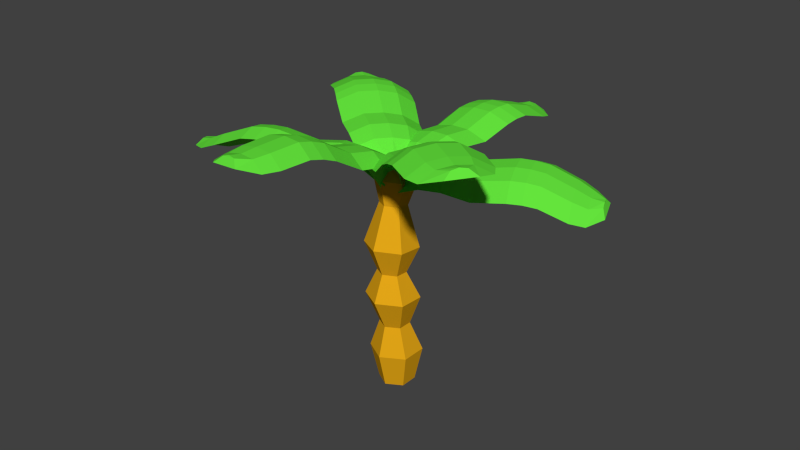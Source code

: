 # Source: palmtree_rigged_ik.blend  (saved by Blender 2.74.0; exported with 4.5.12 LTS)
import bpy
from mathutils import Matrix  # noqa: F401  (used for matrix-valued properties, if any)

bpy.ops.wm.read_factory_settings(use_empty=True)
scene = bpy.context.scene
scene.name = 'Scene'

# ---- collections
col_collection_1 = bpy.data.collections.new('Collection 1'); scene.collection.children.link(col_collection_1)

# ---- materials (node trees are filled in below, after node groups)
mat_woodmaterial = bpy.data.materials.new('WoodMaterial')
mat_woodmaterial.alpha_threshold = 0.0
mat_woodmaterial.use_transparent_shadow = False
mat_woodmaterial.diffuse_color = (0.8, 0.3962, 0.009034, 1.0)
mat_woodmaterial.roughness = 0.5
mat_leafmaterial = bpy.data.materials.new('LeafMaterial')
mat_leafmaterial.alpha_threshold = 0.0
mat_leafmaterial.use_transparent_shadow = False
mat_leafmaterial.diffuse_color = (0.1316, 0.8, 0.04723, 1.0)
mat_leafmaterial.roughness = 0.5

# ---- material node trees

# ---- world
world_world = bpy.data.worlds.new('World'); scene.world = world_world
world_world.color = (0.05088, 0.05088, 0.05088)
world_world.use_sun_shadow = False
world_world.sun_shadow_jitter_overblur = 0.0
world_world.cycles.sampling_method = 'MANUAL'
world_world.cycles.sample_map_resolution = 256

# ---- meshes
me_cylinder = bpy.data.meshes.new('Cylinder')
me_cylinder.from_pydata([(0.0, 1.0, -1.0), (0.005735, 1.406, 0.9945), (0.866, 0.5, -1.0), (1.26, 0.6824, 0.998), (0.866, -0.5, -1.0), (1.26, -0.7656, 1.004), (-8.742e-08, -1.0, -1.0), (0.00589, -1.49, 1.006), (-0.866, -0.5, -1.0), (-1.248, -0.7657, 1.002), (-0.866, 0.5, -1.0), (-1.248, 0.6823, 0.9966), (0.02857, 0.6253, 2.685), (0.7491, 0.2098, 2.697), (0.7493, -0.6218, 2.716), (0.02905, -1.038, 2.723), (-0.6915, -0.6223, 2.711), (-0.6917, 0.2093, 2.693), (0.0525, 1.107, 4.393), (1.343, 0.364, 4.441), (1.344, -1.124, 4.518), (0.05413, -1.869, 4.547), (-1.237, -1.126, 4.499), (-1.237, 0.3616, 4.422), (0.06662, 0.3033, 5.912), (0.747, -0.08696, 5.952), (0.7475, -0.8697, 6.016), (0.06771, -1.262, 6.041), (-0.6127, -0.8719, 6.001), (-0.6132, -0.08918, 5.936), (0.06569, 0.9902, 7.39), (1.343, 0.2604, 7.492), (1.344, -1.205, 7.656), (0.06777, -1.941, 7.719), (-1.21, -1.212, 7.617), (-1.211, 0.2541, 7.452), (0.0406, 0.4563, 9.719), (0.6957, 0.08459, 9.788), (0.6961, -0.6635, 9.9), (0.04145, -1.04, 9.942), (-0.6136, -0.6682, 9.873), (-0.6141, 0.07987, 9.762), (0.01266, 1.059, 11.02), (1.023, 0.4862, 11.13), (1.024, -0.6663, 11.31), (0.0138, -1.247, 11.38), (-0.997, -0.6743, 11.27), (-0.9975, 0.4782, 11.09), (-0.0003596, 0.7487, 11.67), (0.6564, 0.377, 11.75), (0.6567, -0.3717, 11.87), (0.0003597, -0.7487, 11.91), (-0.6564, -0.377, 11.84), (-0.6567, 0.3717, 11.72)], [], [(0, 1, 3, 2), (2, 3, 5, 4), (4, 5, 7, 6), (6, 7, 9, 8), (1, 11, 17, 12), (10, 11, 1, 0), (8, 9, 11, 10), (0, 2, 4, 6, 8, 10), (12, 17, 23, 18), (11, 9, 16, 17), (9, 7, 15, 16), (7, 5, 14, 15), (5, 3, 13, 14), (3, 1, 12, 13), (18, 23, 29, 24), (17, 16, 22, 23), (16, 15, 21, 22), (15, 14, 20, 21), (14, 13, 19, 20), (13, 12, 18, 19), (24, 29, 35, 30), (23, 22, 28, 29), (22, 21, 27, 28), (21, 20, 26, 27), (20, 19, 25, 26), (19, 18, 24, 25), (30, 35, 41, 36), (29, 28, 34, 35), (28, 27, 33, 34), (27, 26, 32, 33), (26, 25, 31, 32), (25, 24, 30, 31), (36, 41, 47, 42), (35, 34, 40, 41), (34, 33, 39, 40), (33, 32, 38, 39), (32, 31, 37, 38), (31, 30, 36, 37), (42, 47, 53, 48), (41, 40, 46, 47), (40, 39, 45, 46), (39, 38, 44, 45), (38, 37, 43, 44), (37, 36, 42, 43), (49, 48, 53, 52, 51, 50), (47, 46, 52, 53), (46, 45, 51, 52), (45, 44, 50, 51), (44, 43, 49, 50), (43, 42, 48, 49)])
me_cylinder.materials.append(mat_woodmaterial)
me_cylinder.use_remesh_preserve_volume = False
me_cylinder.use_remesh_preserve_attributes = False
me_cylinder.use_mirror_vertex_groups = False
me_cylinder.update()
me_plane = bpy.data.meshes.new('Plane')
me_plane.from_pydata([(5.837e-08, -0.5866, 6.331), (1.312e-07, 1.404, -2.391), (-0.7919, -1.09, 6.453), (0.7918, -1.09, 6.452), (-0.3961, -0.681, 6.325), (0.3961, -0.6634, 6.325), (0.7918, -1.09, 6.452), (-0.7919, -1.09, 6.453), (0.7918, -1.09, 6.452), (5.837e-08, -0.5866, 6.331), (-0.7919, -1.09, 6.453), (5.837e-08, -0.5866, 6.331), (-0.7919, -1.09, 6.453), (0.7918, -1.09, 6.452), (-0.3961, -0.681, 6.325), (0.3961, -0.6634, 6.325), (6.445e-08, -0.3964, 5.702), (8.393e-08, 0.0722, 4.968), (1.41e-07, 1.158, 2.069), (1.403e-07, 1.433, -1.212), (1.075e-07, 0.6037, -3.995), (-0.9404, -0.1003, -4.056), (-2.045, 0.7226, -1.213), (-2.199, 0.3957, 2.07), (-2.045, -0.6387, 4.967), (-1.723, -1.003, 5.694), (1.723, -1.003, 5.694), (2.045, -0.6387, 4.967), (2.199, 0.3957, 2.07), (2.045, 0.7226, -1.213), (0.9404, -0.1078, -4.06), (-0.4702, 0.4491, -4.022), (-1.023, 1.302, -1.213), (-1.1, 1.018, 2.069), (-1.023, -0.05835, 4.968), (-0.8615, -0.5082, 5.7), (0.8615, -0.4872, 5.7), (1.023, -0.03341, 4.968), (1.1, 1.045, 2.069), (1.023, 1.327, -1.213), (0.4702, 0.4701, -4.022), (-1.884, 0.7447, -2.395), (1.884, 0.7447, -2.395), (-0.942, 1.283, -2.392), (0.942, 1.305, -2.392), (1.222e-07, 1.037, 0.2328), (-2.122, 0.3023, 0.2335), (2.122, 0.3023, 0.2335), (-1.061, 0.9018, 0.2328), (1.061, 0.9274, 0.2327), (1.315e-07, 0.8828, 3.551), (-2.122, 0.1431, 3.556), (2.122, 0.1431, 3.556), (-1.061, 0.7471, 3.552), (1.061, 0.7731, 3.552), (1.398e-07, 1.069, 2.826), (2.161, 0.3197, 2.826), (1.08, 0.9581, 2.826), (-2.161, 0.3197, 2.826), (-1.08, 0.9318, 2.826), (-0.3961, -0.681, 6.325), (0.3961, -0.6634, 6.325), (-0.7919, -1.09, 6.453), (0.7918, -1.09, 6.452), (5.837e-08, -0.5866, 6.331), (-0.7919, -1.09, 6.453), (0.7918, -1.09, 6.452), (-0.3961, -0.681, 6.325), (0.3961, -0.6634, 6.325), (-0.7919, -1.09, 6.453), (0.7918, -1.09, 6.452), (-0.7919, -1.09, 6.453), (-0.7919, -1.09, 6.453), (0.7918, -1.09, 6.452), (-0.7919, -1.09, 6.453), (0.7918, -1.09, 6.452)], [(2, 69), (3, 70), (69, 71)], [(36, 5, 3, 26), (16, 0, 5, 36), (15, 13, 66, 68), (61, 9, 60, 10, 62, 65, 67, 64, 68, 66, 63, 6), (11, 15, 68, 64), (8, 3, 6, 63), (14, 11, 64, 67), (7, 12, 65, 62), (12, 14, 67, 65), (2, 7, 62, 10), (1, 19, 39, 44), (45, 18, 38, 49), (50, 17, 37, 54), (17, 16, 36, 37), (0, 16, 35, 4), (16, 17, 34, 35), (55, 18, 33, 59), (45, 19, 32, 48), (1, 20, 31, 43), (44, 39, 29, 42), (49, 38, 28, 47), (54, 37, 27, 52), (37, 36, 26, 27), (4, 35, 25, 2), (35, 34, 24, 25), (59, 33, 23, 58), (48, 32, 22, 46), (43, 31, 21, 41), (32, 43, 41, 22), (19, 1, 43, 32), (20, 1, 44, 40), (40, 44, 42, 30), (33, 48, 46, 23), (39, 49, 47, 29), (18, 45, 48, 33), (19, 45, 49, 39), (34, 53, 51, 24), (57, 54, 52, 56), (17, 50, 53, 34), (55, 50, 54, 57), (18, 55, 57, 38), (38, 57, 56, 28), (53, 59, 58, 51), (50, 55, 59, 53), (13, 8, 63, 66), (5, 0, 9, 61), (4, 2, 10, 60), (3, 5, 61, 6), (0, 4, 60, 9), (2, 72, 74, 75, 73, 3, 8, 13, 15, 11, 14, 12, 7)])
me_plane.materials.append(mat_leafmaterial)
me_plane.use_remesh_preserve_volume = False
me_plane.use_remesh_preserve_attributes = False
me_plane.use_mirror_vertex_groups = False
me_plane.update()
me_plane_005 = bpy.data.meshes.new('Plane.005')
me_plane_005.from_pydata([(5.837e-08, -0.5866, 6.331), (1.312e-07, 1.404, -2.391), (-0.7919, -1.09, 6.453), (0.7918, -1.09, 6.452), (-0.3961, -0.681, 6.325), (0.3961, -0.6634, 6.325), (0.7918, -1.09, 6.452), (-0.7919, -1.09, 6.453), (0.7918, -1.09, 6.452), (5.837e-08, -0.5866, 6.331), (-0.7919, -1.09, 6.453), (5.837e-08, -0.5866, 6.331), (-0.7919, -1.09, 6.453), (0.7918, -1.09, 6.452), (-0.3961, -0.681, 6.325), (0.3961, -0.6634, 6.325), (6.445e-08, -0.3964, 5.702), (8.393e-08, 0.0722, 4.968), (1.41e-07, 1.158, 2.069), (1.403e-07, 1.433, -1.212), (1.075e-07, 0.6037, -3.995), (-0.9404, -0.1003, -4.056), (-2.045, 0.7226, -1.213), (-2.199, 0.3957, 2.07), (-2.045, -0.6387, 4.967), (-1.723, -1.003, 5.694), (1.723, -1.003, 5.694), (2.045, -0.6387, 4.967), (2.199, 0.3957, 2.07), (2.045, 0.7226, -1.213), (0.9404, -0.1078, -4.06), (-0.4702, 0.4491, -4.022), (-1.023, 1.302, -1.213), (-1.1, 1.018, 2.069), (-1.023, -0.05835, 4.968), (-0.8615, -0.5082, 5.7), (0.8615, -0.4872, 5.7), (1.023, -0.03341, 4.968), (1.1, 1.045, 2.069), (1.023, 1.327, -1.213), (0.4702, 0.4701, -4.022), (-1.884, 0.7447, -2.395), (1.884, 0.7447, -2.395), (-0.942, 1.283, -2.392), (0.942, 1.305, -2.392), (1.222e-07, 1.037, 0.2328), (-2.122, 0.3023, 0.2335), (2.122, 0.3023, 0.2335), (-1.061, 0.9018, 0.2328), (1.061, 0.9274, 0.2327), (1.315e-07, 0.8828, 3.551), (-2.122, 0.1431, 3.556), (2.122, 0.1431, 3.556), (-1.061, 0.7471, 3.552), (1.061, 0.7731, 3.552), (1.398e-07, 1.069, 2.826), (2.161, 0.3197, 2.826), (1.08, 0.9581, 2.826), (-2.161, 0.3197, 2.826), (-1.08, 0.9318, 2.826), (-0.3961, -0.681, 6.325), (0.3961, -0.6634, 6.325), (-0.7919, -1.09, 6.453), (0.7918, -1.09, 6.452), (5.837e-08, -0.5866, 6.331), (-0.7919, -1.09, 6.453), (0.7918, -1.09, 6.452), (-0.3961, -0.681, 6.325), (0.3961, -0.6634, 6.325), (-0.7919, -1.09, 6.453), (0.7918, -1.09, 6.452), (-0.7919, -1.09, 6.453), (-0.7919, -1.09, 6.453), (0.7918, -1.09, 6.452), (-0.7919, -1.09, 6.453), (0.7918, -1.09, 6.452)], [(2, 69), (3, 70), (69, 71)], [(36, 5, 3, 26), (16, 0, 5, 36), (15, 13, 66, 68), (61, 9, 60, 10, 62, 65, 67, 64, 68, 66, 63, 6), (11, 15, 68, 64), (8, 3, 6, 63), (14, 11, 64, 67), (7, 12, 65, 62), (12, 14, 67, 65), (2, 7, 62, 10), (1, 19, 39, 44), (45, 18, 38, 49), (50, 17, 37, 54), (17, 16, 36, 37), (0, 16, 35, 4), (16, 17, 34, 35), (55, 18, 33, 59), (45, 19, 32, 48), (1, 20, 31, 43), (44, 39, 29, 42), (49, 38, 28, 47), (54, 37, 27, 52), (37, 36, 26, 27), (4, 35, 25, 2), (35, 34, 24, 25), (59, 33, 23, 58), (48, 32, 22, 46), (43, 31, 21, 41), (32, 43, 41, 22), (19, 1, 43, 32), (20, 1, 44, 40), (40, 44, 42, 30), (33, 48, 46, 23), (39, 49, 47, 29), (18, 45, 48, 33), (19, 45, 49, 39), (34, 53, 51, 24), (57, 54, 52, 56), (17, 50, 53, 34), (55, 50, 54, 57), (18, 55, 57, 38), (38, 57, 56, 28), (53, 59, 58, 51), (50, 55, 59, 53), (13, 8, 63, 66), (5, 0, 9, 61), (4, 2, 10, 60), (3, 5, 61, 6), (0, 4, 60, 9), (2, 72, 74, 75, 73, 3, 8, 13, 15, 11, 14, 12, 7)])
me_plane_005.materials.append(mat_leafmaterial)
me_plane_005.use_remesh_preserve_volume = False
me_plane_005.use_remesh_preserve_attributes = False
me_plane_005.use_mirror_vertex_groups = False
me_plane_005.update()
me_plane_004 = bpy.data.meshes.new('Plane.004')
me_plane_004.from_pydata([(5.837e-08, -0.5866, 6.331), (1.312e-07, 1.404, -2.391), (-0.7919, -1.09, 6.453), (0.7918, -1.09, 6.452), (-0.3961, -0.681, 6.325), (0.3961, -0.6634, 6.325), (0.7918, -1.09, 6.452), (-0.7919, -1.09, 6.453), (0.7918, -1.09, 6.452), (5.837e-08, -0.5866, 6.331), (-0.7919, -1.09, 6.453), (5.837e-08, -0.5866, 6.331), (-0.7919, -1.09, 6.453), (0.7918, -1.09, 6.452), (-0.3961, -0.681, 6.325), (0.3961, -0.6634, 6.325), (6.445e-08, -0.3964, 5.702), (8.393e-08, 0.0722, 4.968), (1.41e-07, 1.158, 2.069), (1.403e-07, 1.433, -1.212), (1.075e-07, 0.6037, -3.995), (-0.9404, -0.1003, -4.056), (-2.045, 0.7226, -1.213), (-2.199, 0.3957, 2.07), (-2.045, -0.6387, 4.967), (-1.723, -1.003, 5.694), (1.723, -1.003, 5.694), (2.045, -0.6387, 4.967), (2.199, 0.3957, 2.07), (2.045, 0.7226, -1.213), (0.9404, -0.1078, -4.06), (-0.4702, 0.4491, -4.022), (-1.023, 1.302, -1.213), (-1.1, 1.018, 2.069), (-1.023, -0.05835, 4.968), (-0.8615, -0.5082, 5.7), (0.8615, -0.4872, 5.7), (1.023, -0.03341, 4.968), (1.1, 1.045, 2.069), (1.023, 1.327, -1.213), (0.4702, 0.4701, -4.022), (-1.884, 0.7447, -2.395), (1.884, 0.7447, -2.395), (-0.942, 1.283, -2.392), (0.942, 1.305, -2.392), (1.222e-07, 1.037, 0.2328), (-2.122, 0.3023, 0.2335), (2.122, 0.3023, 0.2335), (-1.061, 0.9018, 0.2328), (1.061, 0.9274, 0.2327), (1.315e-07, 0.8828, 3.551), (-2.122, 0.1431, 3.556), (2.122, 0.1431, 3.556), (-1.061, 0.7471, 3.552), (1.061, 0.7731, 3.552), (1.398e-07, 1.069, 2.826), (2.161, 0.3197, 2.826), (1.08, 0.9581, 2.826), (-2.161, 0.3197, 2.826), (-1.08, 0.9318, 2.826), (-0.3961, -0.681, 6.325), (0.3961, -0.6634, 6.325), (-0.7919, -1.09, 6.453), (0.7918, -1.09, 6.452), (5.837e-08, -0.5866, 6.331), (-0.7919, -1.09, 6.453), (0.7918, -1.09, 6.452), (-0.3961, -0.681, 6.325), (0.3961, -0.6634, 6.325), (-0.7919, -1.09, 6.453), (0.7918, -1.09, 6.452), (-0.7919, -1.09, 6.453), (-0.7919, -1.09, 6.453), (0.7918, -1.09, 6.452), (-0.7919, -1.09, 6.453), (0.7918, -1.09, 6.452)], [(2, 69), (3, 70), (69, 71)], [(36, 5, 3, 26), (16, 0, 5, 36), (15, 13, 66, 68), (61, 9, 60, 10, 62, 65, 67, 64, 68, 66, 63, 6), (11, 15, 68, 64), (8, 3, 6, 63), (14, 11, 64, 67), (7, 12, 65, 62), (12, 14, 67, 65), (2, 7, 62, 10), (1, 19, 39, 44), (45, 18, 38, 49), (50, 17, 37, 54), (17, 16, 36, 37), (0, 16, 35, 4), (16, 17, 34, 35), (55, 18, 33, 59), (45, 19, 32, 48), (1, 20, 31, 43), (44, 39, 29, 42), (49, 38, 28, 47), (54, 37, 27, 52), (37, 36, 26, 27), (4, 35, 25, 2), (35, 34, 24, 25), (59, 33, 23, 58), (48, 32, 22, 46), (43, 31, 21, 41), (32, 43, 41, 22), (19, 1, 43, 32), (20, 1, 44, 40), (40, 44, 42, 30), (33, 48, 46, 23), (39, 49, 47, 29), (18, 45, 48, 33), (19, 45, 49, 39), (34, 53, 51, 24), (57, 54, 52, 56), (17, 50, 53, 34), (55, 50, 54, 57), (18, 55, 57, 38), (38, 57, 56, 28), (53, 59, 58, 51), (50, 55, 59, 53), (13, 8, 63, 66), (5, 0, 9, 61), (4, 2, 10, 60), (3, 5, 61, 6), (0, 4, 60, 9), (2, 72, 74, 75, 73, 3, 8, 13, 15, 11, 14, 12, 7)])
me_plane_004.materials.append(mat_leafmaterial)
me_plane_004.use_remesh_preserve_volume = False
me_plane_004.use_remesh_preserve_attributes = False
me_plane_004.use_mirror_vertex_groups = False
me_plane_004.update()
me_plane_003 = bpy.data.meshes.new('Plane.003')
me_plane_003.from_pydata([(5.837e-08, -0.5866, 6.331), (1.312e-07, 1.404, -2.391), (-0.7919, -1.09, 6.453), (0.7918, -1.09, 6.452), (-0.3961, -0.681, 6.325), (0.3961, -0.6634, 6.325), (0.7918, -1.09, 6.452), (-0.7919, -1.09, 6.453), (0.7918, -1.09, 6.452), (5.837e-08, -0.5866, 6.331), (-0.7919, -1.09, 6.453), (5.837e-08, -0.5866, 6.331), (-0.7919, -1.09, 6.453), (0.7918, -1.09, 6.452), (-0.3961, -0.681, 6.325), (0.3961, -0.6634, 6.325), (6.445e-08, -0.3964, 5.702), (8.393e-08, 0.0722, 4.968), (1.41e-07, 1.158, 2.069), (1.403e-07, 1.433, -1.212), (1.075e-07, 0.6037, -3.995), (-0.9404, -0.1003, -4.056), (-2.045, 0.7226, -1.213), (-2.199, 0.3957, 2.07), (-2.045, -0.6387, 4.967), (-1.723, -1.003, 5.694), (1.723, -1.003, 5.694), (2.045, -0.6387, 4.967), (2.199, 0.3957, 2.07), (2.045, 0.7226, -1.213), (0.9404, -0.1078, -4.06), (-0.4702, 0.4491, -4.022), (-1.023, 1.302, -1.213), (-1.1, 1.018, 2.069), (-1.023, -0.05835, 4.968), (-0.8615, -0.5082, 5.7), (0.8615, -0.4872, 5.7), (1.023, -0.03341, 4.968), (1.1, 1.045, 2.069), (1.023, 1.327, -1.213), (0.4702, 0.4701, -4.022), (-1.884, 0.7447, -2.395), (1.884, 0.7447, -2.395), (-0.942, 1.283, -2.392), (0.942, 1.305, -2.392), (1.222e-07, 1.037, 0.2328), (-2.122, 0.3023, 0.2335), (2.122, 0.3023, 0.2335), (-1.061, 0.9018, 0.2328), (1.061, 0.9274, 0.2327), (1.315e-07, 0.8828, 3.551), (-2.122, 0.1431, 3.556), (2.122, 0.1431, 3.556), (-1.061, 0.7471, 3.552), (1.061, 0.7731, 3.552), (1.398e-07, 1.069, 2.826), (2.161, 0.3197, 2.826), (1.08, 0.9581, 2.826), (-2.161, 0.3197, 2.826), (-1.08, 0.9318, 2.826), (-0.3961, -0.681, 6.325), (0.3961, -0.6634, 6.325), (-0.7919, -1.09, 6.453), (0.7918, -1.09, 6.452), (5.837e-08, -0.5866, 6.331), (-0.7919, -1.09, 6.453), (0.7918, -1.09, 6.452), (-0.3961, -0.681, 6.325), (0.3961, -0.6634, 6.325), (-0.7919, -1.09, 6.453), (0.7918, -1.09, 6.452), (-0.7919, -1.09, 6.453), (-0.7919, -1.09, 6.453), (0.7918, -1.09, 6.452), (-0.7919, -1.09, 6.453), (0.7918, -1.09, 6.452)], [(2, 69), (3, 70), (69, 71)], [(36, 5, 3, 26), (16, 0, 5, 36), (15, 13, 66, 68), (61, 9, 60, 10, 62, 65, 67, 64, 68, 66, 63, 6), (11, 15, 68, 64), (8, 3, 6, 63), (14, 11, 64, 67), (7, 12, 65, 62), (12, 14, 67, 65), (2, 7, 62, 10), (1, 19, 39, 44), (45, 18, 38, 49), (50, 17, 37, 54), (17, 16, 36, 37), (0, 16, 35, 4), (16, 17, 34, 35), (55, 18, 33, 59), (45, 19, 32, 48), (1, 20, 31, 43), (44, 39, 29, 42), (49, 38, 28, 47), (54, 37, 27, 52), (37, 36, 26, 27), (4, 35, 25, 2), (35, 34, 24, 25), (59, 33, 23, 58), (48, 32, 22, 46), (43, 31, 21, 41), (32, 43, 41, 22), (19, 1, 43, 32), (20, 1, 44, 40), (40, 44, 42, 30), (33, 48, 46, 23), (39, 49, 47, 29), (18, 45, 48, 33), (19, 45, 49, 39), (34, 53, 51, 24), (57, 54, 52, 56), (17, 50, 53, 34), (55, 50, 54, 57), (18, 55, 57, 38), (38, 57, 56, 28), (53, 59, 58, 51), (50, 55, 59, 53), (13, 8, 63, 66), (5, 0, 9, 61), (4, 2, 10, 60), (3, 5, 61, 6), (0, 4, 60, 9), (2, 72, 74, 75, 73, 3, 8, 13, 15, 11, 14, 12, 7)])
me_plane_003.materials.append(mat_leafmaterial)
me_plane_003.use_remesh_preserve_volume = False
me_plane_003.use_remesh_preserve_attributes = False
me_plane_003.use_mirror_vertex_groups = False
me_plane_003.update()
me_plane_002 = bpy.data.meshes.new('Plane.002')
me_plane_002.from_pydata([(5.837e-08, -0.5866, 6.331), (1.312e-07, 1.404, -2.391), (-0.7919, -1.09, 6.453), (0.7918, -1.09, 6.452), (-0.3961, -0.681, 6.325), (0.3961, -0.6634, 6.325), (0.7918, -1.09, 6.452), (-0.7919, -1.09, 6.453), (0.7918, -1.09, 6.452), (5.837e-08, -0.5866, 6.331), (-0.7919, -1.09, 6.453), (5.837e-08, -0.5866, 6.331), (-0.7919, -1.09, 6.453), (0.7918, -1.09, 6.452), (-0.3961, -0.681, 6.325), (0.3961, -0.6634, 6.325), (6.445e-08, -0.3964, 5.702), (8.393e-08, 0.0722, 4.968), (1.41e-07, 1.158, 2.069), (1.403e-07, 1.433, -1.212), (1.075e-07, 0.6037, -3.995), (-0.9404, -0.1003, -4.056), (-2.045, 0.7226, -1.213), (-2.199, 0.3957, 2.07), (-2.045, -0.6387, 4.967), (-1.723, -1.003, 5.694), (1.723, -1.003, 5.694), (2.045, -0.6387, 4.967), (2.199, 0.3957, 2.07), (2.045, 0.7226, -1.213), (0.9404, -0.1078, -4.06), (-0.4702, 0.4491, -4.022), (-1.023, 1.302, -1.213), (-1.1, 1.018, 2.069), (-1.023, -0.05835, 4.968), (-0.8615, -0.5082, 5.7), (0.8615, -0.4872, 5.7), (1.023, -0.03341, 4.968), (1.1, 1.045, 2.069), (1.023, 1.327, -1.213), (0.4702, 0.4701, -4.022), (-1.884, 0.7447, -2.395), (1.884, 0.7447, -2.395), (-0.942, 1.283, -2.392), (0.942, 1.305, -2.392), (1.222e-07, 1.037, 0.2328), (-2.122, 0.3023, 0.2335), (2.122, 0.3023, 0.2335), (-1.061, 0.9018, 0.2328), (1.061, 0.9274, 0.2327), (1.315e-07, 0.8828, 3.551), (-2.122, 0.1431, 3.556), (2.122, 0.1431, 3.556), (-1.061, 0.7471, 3.552), (1.061, 0.7731, 3.552), (1.398e-07, 1.069, 2.826), (2.161, 0.3197, 2.826), (1.08, 0.9581, 2.826), (-2.161, 0.3197, 2.826), (-1.08, 0.9318, 2.826), (-0.3961, -0.681, 6.325), (0.3961, -0.6634, 6.325), (-0.7919, -1.09, 6.453), (0.7918, -1.09, 6.452), (5.837e-08, -0.5866, 6.331), (-0.7919, -1.09, 6.453), (0.7918, -1.09, 6.452), (-0.3961, -0.681, 6.325), (0.3961, -0.6634, 6.325), (-0.7919, -1.09, 6.453), (0.7918, -1.09, 6.452), (-0.7919, -1.09, 6.453), (-0.7919, -1.09, 6.453), (0.7918, -1.09, 6.452), (-0.7919, -1.09, 6.453), (0.7918, -1.09, 6.452)], [(2, 69), (3, 70), (69, 71)], [(36, 5, 3, 26), (16, 0, 5, 36), (15, 13, 66, 68), (61, 9, 60, 10, 62, 65, 67, 64, 68, 66, 63, 6), (11, 15, 68, 64), (8, 3, 6, 63), (14, 11, 64, 67), (7, 12, 65, 62), (12, 14, 67, 65), (2, 7, 62, 10), (1, 19, 39, 44), (45, 18, 38, 49), (50, 17, 37, 54), (17, 16, 36, 37), (0, 16, 35, 4), (16, 17, 34, 35), (55, 18, 33, 59), (45, 19, 32, 48), (1, 20, 31, 43), (44, 39, 29, 42), (49, 38, 28, 47), (54, 37, 27, 52), (37, 36, 26, 27), (4, 35, 25, 2), (35, 34, 24, 25), (59, 33, 23, 58), (48, 32, 22, 46), (43, 31, 21, 41), (32, 43, 41, 22), (19, 1, 43, 32), (20, 1, 44, 40), (40, 44, 42, 30), (33, 48, 46, 23), (39, 49, 47, 29), (18, 45, 48, 33), (19, 45, 49, 39), (34, 53, 51, 24), (57, 54, 52, 56), (17, 50, 53, 34), (55, 50, 54, 57), (18, 55, 57, 38), (38, 57, 56, 28), (53, 59, 58, 51), (50, 55, 59, 53), (13, 8, 63, 66), (5, 0, 9, 61), (4, 2, 10, 60), (3, 5, 61, 6), (0, 4, 60, 9), (2, 72, 74, 75, 73, 3, 8, 13, 15, 11, 14, 12, 7)])
me_plane_002.materials.append(mat_leafmaterial)
me_plane_002.use_remesh_preserve_volume = False
me_plane_002.use_remesh_preserve_attributes = False
me_plane_002.use_mirror_vertex_groups = False
me_plane_002.update()
me_plane_001 = bpy.data.meshes.new('Plane.001')
me_plane_001.from_pydata([(5.837e-08, -0.5866, 6.331), (1.312e-07, 1.404, -2.391), (-0.7919, -1.09, 6.453), (0.7918, -1.09, 6.452), (-0.3961, -0.681, 6.325), (0.3961, -0.6634, 6.325), (0.7918, -1.09, 6.452), (-0.7919, -1.09, 6.453), (0.7918, -1.09, 6.452), (5.837e-08, -0.5866, 6.331), (-0.7919, -1.09, 6.453), (5.837e-08, -0.5866, 6.331), (-0.7919, -1.09, 6.453), (0.7918, -1.09, 6.452), (-0.3961, -0.681, 6.325), (0.3961, -0.6634, 6.325), (6.445e-08, -0.3964, 5.702), (8.393e-08, 0.0722, 4.968), (1.41e-07, 1.158, 2.069), (1.403e-07, 1.433, -1.212), (1.075e-07, 0.6037, -3.995), (-0.9404, -0.1003, -4.056), (-2.045, 0.7226, -1.213), (-2.199, 0.3957, 2.07), (-2.045, -0.6387, 4.967), (-1.723, -1.003, 5.694), (1.723, -1.003, 5.694), (2.045, -0.6387, 4.967), (2.199, 0.3957, 2.07), (2.045, 0.7226, -1.213), (0.9404, -0.1078, -4.06), (-0.4702, 0.4491, -4.022), (-1.023, 1.302, -1.213), (-1.1, 1.018, 2.069), (-1.023, -0.05835, 4.968), (-0.8615, -0.5082, 5.7), (0.8615, -0.4872, 5.7), (1.023, -0.03341, 4.968), (1.1, 1.045, 2.069), (1.023, 1.327, -1.213), (0.4702, 0.4701, -4.022), (-1.884, 0.7447, -2.395), (1.884, 0.7447, -2.395), (-0.942, 1.283, -2.392), (0.942, 1.305, -2.392), (1.222e-07, 1.037, 0.2328), (-2.122, 0.3023, 0.2335), (2.122, 0.3023, 0.2335), (-1.061, 0.9018, 0.2328), (1.061, 0.9274, 0.2327), (1.315e-07, 0.8828, 3.551), (-2.122, 0.1431, 3.556), (2.122, 0.1431, 3.556), (-1.061, 0.7471, 3.552), (1.061, 0.7731, 3.552), (1.398e-07, 1.069, 2.826), (2.161, 0.3197, 2.826), (1.08, 0.9581, 2.826), (-2.161, 0.3197, 2.826), (-1.08, 0.9318, 2.826), (-0.3961, -0.681, 6.325), (0.3961, -0.6634, 6.325), (-0.7919, -1.09, 6.453), (0.7918, -1.09, 6.452), (5.837e-08, -0.5866, 6.331), (-0.7919, -1.09, 6.453), (0.7918, -1.09, 6.452), (-0.3961, -0.681, 6.325), (0.3961, -0.6634, 6.325), (-0.7919, -1.09, 6.453), (0.7918, -1.09, 6.452), (-0.7919, -1.09, 6.453), (-0.7919, -1.09, 6.453), (0.7918, -1.09, 6.452), (-0.7919, -1.09, 6.453), (0.7918, -1.09, 6.452)], [(2, 69), (3, 70), (69, 71)], [(36, 5, 3, 26), (16, 0, 5, 36), (15, 13, 66, 68), (61, 9, 60, 10, 62, 65, 67, 64, 68, 66, 63, 6), (11, 15, 68, 64), (8, 3, 6, 63), (14, 11, 64, 67), (7, 12, 65, 62), (12, 14, 67, 65), (2, 7, 62, 10), (1, 19, 39, 44), (45, 18, 38, 49), (50, 17, 37, 54), (17, 16, 36, 37), (0, 16, 35, 4), (16, 17, 34, 35), (55, 18, 33, 59), (45, 19, 32, 48), (1, 20, 31, 43), (44, 39, 29, 42), (49, 38, 28, 47), (54, 37, 27, 52), (37, 36, 26, 27), (4, 35, 25, 2), (35, 34, 24, 25), (59, 33, 23, 58), (48, 32, 22, 46), (43, 31, 21, 41), (32, 43, 41, 22), (19, 1, 43, 32), (20, 1, 44, 40), (40, 44, 42, 30), (33, 48, 46, 23), (39, 49, 47, 29), (18, 45, 48, 33), (19, 45, 49, 39), (34, 53, 51, 24), (57, 54, 52, 56), (17, 50, 53, 34), (55, 50, 54, 57), (18, 55, 57, 38), (38, 57, 56, 28), (53, 59, 58, 51), (50, 55, 59, 53), (13, 8, 63, 66), (5, 0, 9, 61), (4, 2, 10, 60), (3, 5, 61, 6), (0, 4, 60, 9), (2, 72, 74, 75, 73, 3, 8, 13, 15, 11, 14, 12, 7)])
me_plane_001.materials.append(mat_leafmaterial)
me_plane_001.use_remesh_preserve_volume = False
me_plane_001.use_remesh_preserve_attributes = False
me_plane_001.use_mirror_vertex_groups = False
me_plane_001.update()
arm_armature = bpy.data.armatures.new('Armature')  # bones are not reproduced

# ---- objects
ob_armature = bpy.data.objects.new('Armature', arm_armature)
ob_trunk = bpy.data.objects.new('Trunk', me_cylinder)
ob_leaf = bpy.data.objects.new('Leaf', me_plane)
ob_leaf_005 = bpy.data.objects.new('Leaf.005', me_plane_005)
ob_leaf_004 = bpy.data.objects.new('Leaf.004', me_plane_004)
ob_leaf_003 = bpy.data.objects.new('Leaf.003', me_plane_003)
ob_leaf_002 = bpy.data.objects.new('Leaf.002', me_plane_002)
ob_leaf_001 = bpy.data.objects.new('Leaf.001', me_plane_001)

# ---- transforms, parenting, visibility, modifiers, constraints
ob_armature.location = (0.0, 0.0, 0.0)
ob_armature.hide_viewport = True
ob_armature.show_in_front = True
ob_armature.lineart.crease_threshold = 0.0
ob_trunk.parent = ob_armature
ob_trunk.location = (7.114e-05, -0.0005099, 1.0)
ob_trunk.rotation_euler = (-4.325e-05, -6.033e-06, 6.114e-07)
ob_trunk.lineart.crease_threshold = 0.0
_vg = ob_trunk.vertex_groups.new(name='Bone')
for _i, _w in zip([0, 1, 2, 3, 4, 5, 6, 7, 8, 9, 10, 11, 12, 13, 14, 15, 16, 17, 18, 19, 20, 21, 22, 23, 24, 25, 29], [0.9998, 0.9985, 0.9998, 0.9981, 0.9997, 0.9972, 0.9997, 0.997, 0.9997, 0.9968, 0.9998, 0.9985, 0.9879, 0.9837, 0.9703, 0.9692, 0.967, 0.9871, 0.8364, 0.7622, 0.1835, 0.1064, 0.1895, 0.7614, 0.05154, 0.03211, 0.03105]): _vg.add([_i], _w, 'REPLACE')
_vg = ob_trunk.vertex_groups.new(name='Bone.001')
for _i, _w in zip([14, 15, 16, 18, 19, 20, 21, 22, 23, 24, 25, 26, 27, 28, 29, 30, 31, 32, 33, 34, 35, 36, 37, 38, 39, 40, 41], [0.009404, 0.01156, 0.01595, 0.1629, 0.2372, 0.8159, 0.8931, 0.81, 0.238, 0.9439, 0.954, 0.9813, 0.9894, 0.9868, 0.9555, 0.9169, 0.9127, 0.9141, 0.9196, 0.9246, 0.9226, 0.01438, 0.02097, 0.02064, 0.01474, 0.008551, 0.007702]): _vg.add([_i], _w, 'REPLACE')
_vg = ob_trunk.vertex_groups.new(name='Bone.002')
for _i, _w in zip([30, 31, 32, 33, 34, 35, 36, 37, 38, 39, 40, 41, 42, 43, 44, 45, 46, 47], [0.07374, 0.07862, 0.0797, 0.07568, 0.07104, 0.07019, 0.9255, 0.9153, 0.9141, 0.9203, 0.9291, 0.9328, 0.1073, 0.08411, 0.1136, 0.1103, 0.09319, 0.1101]): _vg.add([_i], _w, 'REPLACE')
_vg = ob_trunk.vertex_groups.new(name='Bone.003')
for _i, _w in zip([39, 44, 45, 46, 50, 51, 52], [0.006757, 0.08577, 0.701, 0.07625, 0.01519, 0.9442, 0.08914]): _vg.add([_i], _w, 'REPLACE')
_vg = ob_trunk.vertex_groups.new(name='Bone.004')
_vg = ob_trunk.vertex_groups.new(name='Bone.006')
for _i, _w in zip([40, 45, 46, 47, 52], [0.002564, 0.08438, 0.7341, 0.08012, 0.8068]): _vg.add([_i], _w, 'REPLACE')
_vg = ob_trunk.vertex_groups.new(name='Bone.007')
_vg = ob_trunk.vertex_groups.new(name='Bone.008')
for _i, _w in zip([42, 46, 47, 52, 53], [0.0735, 0.07687, 0.7092, 0.0903, 0.9568]): _vg.add([_i], _w, 'REPLACE')
_vg = ob_trunk.vertex_groups.new(name='Bone.009')
_vg = ob_trunk.vertex_groups.new(name='Bone.005')
for _i, _w in zip([36, 42, 43, 47, 48, 49], [0.002672, 0.7189, 0.06262, 0.07862, 0.9859, 0.02773]): _vg.add([_i], _w, 'REPLACE')
_vg = ob_trunk.vertex_groups.new(name='Bone.010')
_vg = ob_trunk.vertex_groups.new(name='Bone.011')
for _i, _w in zip([37, 42, 43, 44, 49, 50], [0.01416, 0.08035, 0.7757, 0.09375, 0.9194, 0.01401]): _vg.add([_i], _w, 'REPLACE')
_vg = ob_trunk.vertex_groups.new(name='Bone.012')
_vg = ob_trunk.vertex_groups.new(name='Bone.013')
for _i, _w in zip([38, 43, 44, 45, 49, 50, 51], [0.008431, 0.05974, 0.6835, 0.07925, 0.02326, 0.9291, 0.002136]): _vg.add([_i], _w, 'REPLACE')
_vg = ob_trunk.vertex_groups.new(name='Bone.014')
_m = ob_trunk.modifiers.new('Lattice', 'LATTICE')
_m = ob_trunk.modifiers.new('Armature', 'ARMATURE')
_m.object = ob_armature
ob_leaf.parent = ob_armature
ob_leaf.location = (-0.4991, -4.063, 13.9)
ob_leaf.rotation_euler = (1.081, -0.1043, -0.08757)
ob_leaf.lineart.crease_threshold = 0.0
_vg = ob_leaf.vertex_groups.new(name='Bone')
_vg = ob_leaf.vertex_groups.new(name='Bone.001')
_vg = ob_leaf.vertex_groups.new(name='Bone.002')
for _i, _w in zip([21, 30, 31, 40, 41], [0.2226, 0.1536, 0.06796, 0.03775, 0.01016]): _vg.add([_i], _w, 'REPLACE')
_vg = ob_leaf.vertex_groups.new(name='Bone.003')
for _i, _w in zip([1, 18, 19, 20, 21, 22, 23, 28, 29, 30, 31, 32, 33, 38, 39, 40, 41, 42, 43, 44, 45, 46, 47, 48, 49, 51, 52, 56, 57, 58, 59], [0.9962, 0.02885, 0.995, 0.9881, 0.7746, 0.9214, 0.2289, 0.2301, 0.9148, 0.8429, 0.9308, 0.9746, 0.1266, 0.1264, 0.9744, 0.9547, 0.9477, 0.9535, 0.9841, 0.9858, 0.9894, 0.756, 0.7676, 0.8836, 0.884, 0.06258, 0.06263, 0.123, 0.05161, 0.1234, 0.05124]): _vg.add([_i], _w, 'REPLACE')
_vg = ob_leaf.vertex_groups.new(name='Bone.004')
for _i, _w in zip([0, 2, 3, 4, 5, 6, 7, 8, 9, 10, 11, 12, 13, 14, 15, 16, 17, 18, 22, 23, 24, 25, 26, 27, 28, 29, 33, 34, 35, 36, 37, 38, 42, 46, 47, 48, 49, 50, 51, 52, 53, 54, 55, 56, 57, 58, 59, 60, 61, 62, 63, 64, 65, 66, 67, 68, 69, 70, 71, 72, 73, 74, 75], [0.9994, 0.996, 0.9962, 0.9986, 0.9984, 1.0, 1.0, 1.0, 1.0, 1.0, 1.0, 1.0, 1.0, 1.0, 1.0, 0.9999, 0.9994, 0.9606, 0.06865, 0.7704, 0.9826, 0.9908, 0.9866, 0.9761, 0.7693, 0.07874, 0.8732, 0.9934, 0.9969, 0.996, 0.9926, 0.8734, 0.006231, 0.2413, 0.2302, 0.1154, 0.1153, 0.9948, 0.9372, 0.9372, 0.9779, 0.9773, 0.9876, 0.8767, 0.9483, 0.8762, 0.9487, 1.0, 1.0, 1.0, 1.0, 1.0, 1.0, 1.0, 1.0, 1.0, 1.0, 1.0, 1.0, 1.0, 1.0, 1.0, 1.0]): _vg.add([_i], _w, 'REPLACE')
_vg = ob_leaf.vertex_groups.new(name='Bone.006')
_vg = ob_leaf.vertex_groups.new(name='Bone.007')
_vg = ob_leaf.vertex_groups.new(name='Bone.008')
_vg = ob_leaf.vertex_groups.new(name='Bone.009')
_vg = ob_leaf.vertex_groups.new(name='Bone.005')
_vg = ob_leaf.vertex_groups.new(name='Bone.010')
_vg = ob_leaf.vertex_groups.new(name='Bone.011')
_vg = ob_leaf.vertex_groups.new(name='Bone.012')
_vg = ob_leaf.vertex_groups.new(name='Bone.013')
_vg = ob_leaf.vertex_groups.new(name='Bone.014')
_m = ob_leaf.modifiers.new('Armature', 'ARMATURE')
_m.object = ob_armature
ob_leaf_005.parent = ob_armature
ob_leaf_005.location = (3.306, -2.291, 14.14)
ob_leaf_005.rotation_euler = (1.025, -0.0061, -5.31)
ob_leaf_005.lineart.crease_threshold = 0.0
_vg = ob_leaf_005.vertex_groups.new(name='Bone')
_vg = ob_leaf_005.vertex_groups.new(name='Bone.001')
_vg = ob_leaf_005.vertex_groups.new(name='Bone.002')
for _i, _w in zip([21, 31], [0.1757, 0.05956]): _vg.add([_i], _w, 'REPLACE')
_vg = ob_leaf_005.vertex_groups.new(name='Bone.003')
_vg = ob_leaf_005.vertex_groups.new(name='Bone.004')
_vg = ob_leaf_005.vertex_groups.new(name='Bone.006')
_vg = ob_leaf_005.vertex_groups.new(name='Bone.007')
_vg = ob_leaf_005.vertex_groups.new(name='Bone.008')
_vg = ob_leaf_005.vertex_groups.new(name='Bone.009')
_vg = ob_leaf_005.vertex_groups.new(name='Bone.005')
_vg = ob_leaf_005.vertex_groups.new(name='Bone.010')
_vg = ob_leaf_005.vertex_groups.new(name='Bone.011')
for _i, _w in zip([1, 20, 21, 28, 29, 30, 31, 39, 40, 41, 42, 44, 47, 49], [0.01642, 0.3289, 0.1364, 0.009363, 0.3367, 0.8831, 0.1706, 0.08239, 0.8844, 0.003267, 0.5563, 0.1651, 0.1139, 0.008768]): _vg.add([_i], _w, 'REPLACE')
_vg = ob_leaf_005.vertex_groups.new(name='Bone.012')
_vg = ob_leaf_005.vertex_groups.new(name='Bone.013')
for _i, _w in zip([1, 18, 19, 20, 21, 22, 23, 28, 29, 30, 31, 32, 33, 38, 39, 40, 41, 42, 43, 44, 45, 46, 47, 48, 49, 51, 52, 56, 57, 58, 59], [0.9634, 0.05079, 0.9832, 0.6513, 0.6848, 0.9142, 0.227, 0.2026, 0.5891, 0.1131, 0.7683, 0.9683, 0.1269, 0.1231, 0.8951, 0.1124, 0.9272, 0.4236, 0.9635, 0.8285, 0.9814, 0.7571, 0.6608, 0.8854, 0.8582, 0.06152, 0.05577, 0.109, 0.0502, 0.1219, 0.05163]): _vg.add([_i], _w, 'REPLACE')
_vg = ob_leaf_005.vertex_groups.new(name='Bone.014')
for _i, _w in zip([0, 2, 3, 4, 5, 6, 7, 8, 9, 10, 11, 12, 13, 14, 15, 16, 17, 18, 22, 23, 24, 25, 26, 27, 28, 29, 33, 34, 35, 36, 37, 38, 46, 47, 48, 49, 50, 51, 52, 53, 54, 55, 56, 57, 58, 59, 60, 61, 62, 63, 64, 65, 66, 67, 68, 69, 70, 71, 72, 73, 74, 75], [0.9989, 0.9957, 0.9957, 0.9982, 0.9979, 1.0, 1.0, 1.0, 1.0, 1.0, 1.0, 1.0, 1.0, 1.0, 1.0, 0.9997, 0.9991, 0.9486, 0.06764, 0.7716, 0.983, 0.991, 0.9865, 0.976, 0.7677, 0.07409, 0.8725, 0.9935, 0.9969, 0.9959, 0.9923, 0.8692, 0.2377, 0.2252, 0.1124, 0.1124, 0.9934, 0.9381, 0.9365, 0.9776, 0.9759, 0.9835, 0.8756, 0.9456, 0.8773, 0.9481, 1.0, 1.0, 1.0, 1.0, 1.0, 1.0, 1.0, 1.0, 1.0, 1.0, 1.0, 1.0, 1.0, 1.0, 1.0, 1.0]): _vg.add([_i], _w, 'REPLACE')
_m = ob_leaf_005.modifiers.new('Armature', 'ARMATURE')
_m.object = ob_armature
ob_leaf_004.parent = ob_armature
ob_leaf_004.location = (3.919, 1.545, 12.3)
ob_leaf_004.rotation_euler = (1.463, -0.1108, -4.344)
ob_leaf_004.lineart.crease_threshold = 0.0
_vg = ob_leaf_004.vertex_groups.new(name='Bone')
_vg = ob_leaf_004.vertex_groups.new(name='Bone.001')
_vg = ob_leaf_004.vertex_groups.new(name='Bone.002')
for _i, _w in zip([21, 22, 30, 31, 40, 41, 43], [0.6684, 0.01765, 0.1641, 0.557, 0.01803, 0.1011, 0.05169]): _vg.add([_i], _w, 'REPLACE')
_vg = ob_leaf_004.vertex_groups.new(name='Bone.003')
_vg = ob_leaf_004.vertex_groups.new(name='Bone.004')
_vg = ob_leaf_004.vertex_groups.new(name='Bone.006')
_vg = ob_leaf_004.vertex_groups.new(name='Bone.007')
_vg = ob_leaf_004.vertex_groups.new(name='Bone.008')
_vg = ob_leaf_004.vertex_groups.new(name='Bone.009')
_vg = ob_leaf_004.vertex_groups.new(name='Bone.005')
for _i, _w in zip([29, 30, 40, 42, 44], [0.002852, 0.441, 0.5557, 0.07342, 0.0473]): _vg.add([_i], _w, 'REPLACE')
_vg = ob_leaf_004.vertex_groups.new(name='Bone.010')
_vg = ob_leaf_004.vertex_groups.new(name='Bone.011')
for _i, _w in zip([1, 18, 19, 20, 21, 22, 23, 28, 29, 30, 31, 32, 33, 38, 39, 40, 41, 42, 43, 44, 45, 46, 47, 48, 49, 51, 52, 54, 56, 57, 58, 59], [0.9844, 0.06434, 0.9903, 0.9997, 0.3295, 0.9001, 0.2223, 0.2325, 0.8885, 0.3918, 0.4422, 0.9651, 0.1251, 0.1387, 0.9612, 0.4093, 0.8771, 0.8791, 0.9405, 0.9359, 0.9805, 0.7562, 0.7609, 0.8894, 0.8801, 0.05872, 0.06504, 0.00449, 0.1259, 0.05987, 0.1181, 0.05079]): _vg.add([_i], _w, 'REPLACE')
_vg = ob_leaf_004.vertex_groups.new(name='Bone.012')
for _i, _w in zip([0, 2, 3, 4, 5, 6, 7, 8, 9, 10, 11, 12, 13, 14, 15, 16, 17, 18, 22, 23, 24, 25, 26, 27, 28, 29, 33, 34, 35, 36, 37, 38, 42, 46, 47, 48, 49, 50, 51, 52, 53, 54, 55, 56, 57, 58, 59, 60, 61, 62, 63, 64, 65, 66, 67, 68, 69, 70, 71, 72, 73, 74, 75], [0.9993, 0.9967, 0.9959, 0.9989, 0.9982, 1.0, 1.0, 1.0, 1.0, 1.0, 1.0, 1.0, 1.0, 1.0, 1.0, 0.9996, 0.9986, 0.9355, 0.06567, 0.7753, 0.9844, 0.9921, 0.986, 0.975, 0.7645, 0.07806, 0.8742, 0.9942, 0.9976, 0.9956, 0.9913, 0.8604, 0.005755, 0.2346, 0.2277, 0.1074, 0.1161, 0.991, 0.9407, 0.9342, 0.978, 0.9725, 0.978, 0.8725, 0.9396, 0.8807, 0.9489, 1.0, 1.0, 1.0, 1.0, 1.0, 1.0, 1.0, 1.0, 1.0, 1.0, 1.0, 1.0, 1.0, 1.0, 1.0, 1.0]): _vg.add([_i], _w, 'REPLACE')
_vg = ob_leaf_004.vertex_groups.new(name='Bone.013')
_vg = ob_leaf_004.vertex_groups.new(name='Bone.014')
_m = ob_leaf_004.modifiers.new('Armature', 'ARMATURE')
_m.object = ob_armature
ob_leaf_003.parent = ob_armature
ob_leaf_003.location = (0.4592, 4.216, 12.73)
ob_leaf_003.rotation_euler = (1.364, 0.1794, -3.241)
ob_leaf_003.lineart.crease_threshold = 0.0
_vg = ob_leaf_003.vertex_groups.new(name='Bone')
_vg = ob_leaf_003.vertex_groups.new(name='Bone.001')
_vg = ob_leaf_003.vertex_groups.new(name='Bone.002')
for _i, _w in zip([30, 40, 42], [0.2331, 0.04897, 0.00131]): _vg.add([_i], _w, 'REPLACE')
_vg = ob_leaf_003.vertex_groups.new(name='Bone.003')
_vg = ob_leaf_003.vertex_groups.new(name='Bone.004')
_vg = ob_leaf_003.vertex_groups.new(name='Bone.006')
_vg = ob_leaf_003.vertex_groups.new(name='Bone.007')
_vg = ob_leaf_003.vertex_groups.new(name='Bone.008')
_vg = ob_leaf_003.vertex_groups.new(name='Bone.009')
_vg = ob_leaf_003.vertex_groups.new(name='Bone.005')
for _i, _w in zip([1, 18, 19, 20, 21, 22, 23, 28, 29, 30, 31, 32, 33, 38, 39, 40, 41, 42, 43, 44, 45, 46, 47, 48, 49, 51, 52, 53, 54, 55, 56, 57, 58, 59], [0.9765, 0.07976, 0.9883, 0.9199, 0.1057, 0.7763, 0.2188, 0.2287, 0.915, 0.7445, 0.08239, 0.9235, 0.1366, 0.1354, 0.9751, 0.9229, 0.5268, 0.9436, 0.8415, 0.9801, 0.9869, 0.7128, 0.7733, 0.8635, 0.8931, 0.06084, 0.06188, 0.001784, 0.001384, 0.005744, 0.122, 0.05762, 0.1191, 0.05844]): _vg.add([_i], _w, 'REPLACE')
_vg = ob_leaf_003.vertex_groups.new(name='Bone.010')
for _i, _w in zip([0, 2, 3, 4, 5, 6, 7, 8, 9, 10, 11, 12, 13, 14, 15, 16, 17, 18, 22, 23, 24, 25, 26, 27, 28, 29, 33, 34, 35, 36, 37, 38, 42, 46, 47, 48, 49, 50, 51, 52, 53, 54, 55, 56, 57, 58, 59, 60, 61, 62, 63, 64, 65, 66, 67, 68, 69, 70, 71, 72, 73, 74, 75], [0.9992, 0.9959, 0.9964, 0.9985, 0.9983, 1.0, 1.0, 1.0, 1.0, 1.0, 1.0, 1.0, 1.0, 1.0, 1.0, 0.9996, 0.9984, 0.9198, 0.07049, 0.7699, 0.9825, 0.9909, 0.9874, 0.9771, 0.7703, 0.07393, 0.8599, 0.9928, 0.9968, 0.9963, 0.9924, 0.8642, 0.000743, 0.2447, 0.223, 0.1209, 0.1058, 0.9888, 0.9362, 0.9378, 0.9732, 0.9742, 0.9718, 0.8775, 0.9422, 0.8751, 0.9397, 1.0, 1.0, 1.0, 1.0, 1.0, 1.0, 1.0, 1.0, 1.0, 1.0, 1.0, 1.0, 1.0, 1.0, 1.0, 1.0]): _vg.add([_i], _w, 'REPLACE')
_vg = ob_leaf_003.vertex_groups.new(name='Bone.011')
for _i, _w in zip([20, 21, 22, 31, 32, 40, 41, 43, 46], [0.07592, 0.8922, 0.1531, 0.9171, 0.05161, 0.003576, 0.4534, 0.1514, 0.03502]): _vg.add([_i], _w, 'REPLACE')
_vg = ob_leaf_003.vertex_groups.new(name='Bone.012')
_vg = ob_leaf_003.vertex_groups.new(name='Bone.013')
_vg = ob_leaf_003.vertex_groups.new(name='Bone.014')
_m = ob_leaf_003.modifiers.new('Armature', 'ARMATURE')
_m.object = ob_armature
ob_leaf_002.parent = ob_armature
ob_leaf_002.location = (-3.302, 2.651, 13.03)
ob_leaf_002.rotation_euler = (1.291, -0.11, -2.235)
ob_leaf_002.lineart.crease_threshold = 0.0
_vg = ob_leaf_002.vertex_groups.new(name='Bone')
_vg = ob_leaf_002.vertex_groups.new(name='Bone.001')
_vg = ob_leaf_002.vertex_groups.new(name='Bone.002')
for _i, _w in zip([21, 30, 31, 41], [0.2016, 0.1588, 0.05136, 0.004826]): _vg.add([_i], _w, 'REPLACE')
_vg = ob_leaf_002.vertex_groups.new(name='Bone.003')
_vg = ob_leaf_002.vertex_groups.new(name='Bone.004')
_vg = ob_leaf_002.vertex_groups.new(name='Bone.006')
for _i, _w in zip([29, 30, 39, 40, 42, 44, 47], [0.1471, 0.6975, 0.03549, 0.8594, 0.432, 0.1332, 0.04652]): _vg.add([_i], _w, 'REPLACE')
_vg = ob_leaf_002.vertex_groups.new(name='Bone.007')
_vg = ob_leaf_002.vertex_groups.new(name='Bone.008')
for _i, _w in zip([1, 18, 19, 20, 21, 22, 23, 28, 29, 30, 31, 32, 33, 38, 39, 40, 41, 42, 43, 44, 45, 46, 47, 48, 49, 51, 52, 53, 56, 57, 58, 59], [0.9739, 0.06044, 0.9857, 0.9997, 0.4442, 0.8973, 0.2309, 0.2145, 0.7766, 0.1417, 0.4894, 0.9599, 0.1383, 0.1205, 0.9352, 0.1284, 0.8863, 0.5322, 0.9391, 0.8561, 0.9773, 0.7483, 0.7321, 0.8745, 0.886, 0.06392, 0.05744, 0.0007896, 0.1136, 0.04865, 0.1255, 0.05828]): _vg.add([_i], _w, 'REPLACE')
_vg = ob_leaf_002.vertex_groups.new(name='Bone.009')
for _i, _w in zip([0, 2, 3, 4, 5, 6, 7, 8, 9, 10, 11, 12, 13, 14, 15, 16, 17, 18, 22, 23, 24, 25, 26, 27, 28, 29, 32, 33, 34, 35, 36, 37, 38, 46, 47, 48, 49, 50, 51, 52, 53, 54, 55, 56, 57, 58, 59, 60, 61, 62, 63, 64, 65, 66, 67, 68, 69, 70, 71, 72, 73, 74, 75], [0.9997, 0.9968, 0.9968, 0.9993, 0.9988, 1.0, 1.0, 1.0, 1.0, 1.0, 1.0, 1.0, 1.0, 1.0, 1.0, 0.9997, 0.9988, 0.9392, 0.07077, 0.7666, 0.9827, 0.9912, 0.9873, 0.9772, 0.7729, 0.07117, 0.0006197, 0.8608, 0.9933, 0.9973, 0.9962, 0.9927, 0.8764, 0.2426, 0.2179, 0.1218, 0.1015, 0.9918, 0.9354, 0.9394, 0.9744, 0.9772, 0.9797, 0.8799, 0.949, 0.8731, 0.9413, 1.0, 1.0, 1.0, 1.0, 1.0, 1.0, 1.0, 1.0, 1.0, 1.0, 1.0, 1.0, 1.0, 1.0, 1.0, 1.0]): _vg.add([_i], _w, 'REPLACE')
_vg = ob_leaf_002.vertex_groups.new(name='Bone.005')
for _i, _w in zip([21, 31, 41, 43], [0.3509, 0.4579, 0.06059, 0.0312]): _vg.add([_i], _w, 'REPLACE')
_vg = ob_leaf_002.vertex_groups.new(name='Bone.010')
_vg = ob_leaf_002.vertex_groups.new(name='Bone.011')
_vg = ob_leaf_002.vertex_groups.new(name='Bone.012')
_vg = ob_leaf_002.vertex_groups.new(name='Bone.013')
_vg = ob_leaf_002.vertex_groups.new(name='Bone.014')
_m = ob_leaf_002.modifiers.new('Armature', 'ARMATURE')
_m.object = ob_armature
ob_leaf_001.parent = ob_armature
ob_leaf_001.location = (-3.886, -1.689, 12.59)
ob_leaf_001.rotation_euler = (1.395, -0.3648, -1.172)
ob_leaf_001.lineart.crease_threshold = 0.0
_vg = ob_leaf_001.vertex_groups.new(name='Bone')
_vg = ob_leaf_001.vertex_groups.new(name='Bone.001')
_vg = ob_leaf_001.vertex_groups.new(name='Bone.002')
for _i, _w in zip([20, 21, 22, 30, 31, 40, 41, 43], [0.05768, 0.7644, 0.02779, 0.1715, 0.6711, 0.04581, 0.1154, 0.05872]): _vg.add([_i], _w, 'REPLACE')
_vg = ob_leaf_001.vertex_groups.new(name='Bone.003')
for _i, _w in zip([20, 29, 30, 40, 42, 44], [0.05174, 0.009804, 0.4934, 0.6189, 0.08303, 0.05513]): _vg.add([_i], _w, 'REPLACE')
_vg = ob_leaf_001.vertex_groups.new(name='Bone.004')
_vg = ob_leaf_001.vertex_groups.new(name='Bone.006')
for _i, _w in zip([1, 18, 19, 20, 21, 22, 23, 28, 29, 30, 31, 32, 33, 38, 39, 40, 41, 42, 43, 44, 45, 46, 47, 48, 49, 51, 52, 53, 54, 55, 56, 57, 58, 59], [0.9802, 0.07806, 0.9913, 0.8904, 0.2251, 0.8916, 0.2246, 0.2286, 0.8846, 0.3321, 0.3127, 0.9623, 0.1354, 0.1378, 0.9608, 0.3323, 0.8604, 0.8676, 0.9321, 0.9279, 0.9883, 0.7468, 0.7601, 0.8796, 0.8848, 0.06082, 0.06323, 0.0007028, 0.005075, 0.006299, 0.1231, 0.05996, 0.1208, 0.05742]): _vg.add([_i], _w, 'REPLACE')
_vg = ob_leaf_001.vertex_groups.new(name='Bone.007')
for _i, _w in zip([0, 2, 3, 4, 5, 6, 7, 8, 9, 10, 11, 12, 13, 14, 15, 16, 17, 18, 22, 23, 24, 25, 26, 27, 28, 29, 33, 34, 35, 36, 37, 38, 42, 46, 47, 48, 49, 50, 51, 52, 53, 54, 55, 56, 57, 58, 59, 60, 61, 62, 63, 64, 65, 66, 67, 68, 69, 70, 71, 72, 73, 74, 75], [0.999, 0.9965, 0.9961, 0.9986, 0.998, 1.0, 1.0, 1.0, 1.0, 1.0, 1.0, 1.0, 1.0, 1.0, 1.0, 0.9992, 0.9978, 0.9217, 0.06847, 0.7724, 0.9838, 0.9919, 0.9867, 0.9761, 0.768, 0.07774, 0.8637, 0.9934, 0.9973, 0.9957, 0.9914, 0.8612, 0.005791, 0.2421, 0.2271, 0.1163, 0.1112, 0.9882, 0.9384, 0.9359, 0.9744, 0.9722, 0.9717, 0.8752, 0.9395, 0.8777, 0.9421, 1.0, 1.0, 1.0, 1.0, 1.0, 1.0, 1.0, 1.0, 1.0, 1.0, 1.0, 1.0, 1.0, 1.0, 1.0, 1.0]): _vg.add([_i], _w, 'REPLACE')
_vg = ob_leaf_001.vertex_groups.new(name='Bone.008')
_vg = ob_leaf_001.vertex_groups.new(name='Bone.009')
_vg = ob_leaf_001.vertex_groups.new(name='Bone.005')
_vg = ob_leaf_001.vertex_groups.new(name='Bone.010')
_vg = ob_leaf_001.vertex_groups.new(name='Bone.011')
_vg = ob_leaf_001.vertex_groups.new(name='Bone.012')
_vg = ob_leaf_001.vertex_groups.new(name='Bone.013')
_vg = ob_leaf_001.vertex_groups.new(name='Bone.014')
_m = ob_leaf_001.modifiers.new('Armature', 'ARMATURE')
_m.object = ob_armature

# ---- collection membership
col_collection_1.objects.link(ob_armature)
col_collection_1.objects.link(ob_trunk)
col_collection_1.objects.link(ob_leaf)
col_collection_1.objects.link(ob_leaf_005)
col_collection_1.objects.link(ob_leaf_004)
col_collection_1.objects.link(ob_leaf_003)
col_collection_1.objects.link(ob_leaf_002)
col_collection_1.objects.link(ob_leaf_001)

# ---- scene / render settings (as saved in the file)
scene.frame_start = 1; scene.frame_end = 30; scene.frame_set(30)
scene.render.engine = 'BLENDER_EEVEE_NEXT'
scene.render.resolution_percentage = 50
scene.render.dither_intensity = 0.0
scene.cycles.use_denoising = False
scene.cycles.samples = 10
scene.cycles.sampling_pattern = 'TABULATED_SOBOL'
scene.cycles.light_sampling_threshold = 0.0
scene.cycles.use_adaptive_sampling = False
scene.cycles.use_light_tree = False
scene.cycles.blur_glossy = 0.0
scene.cycles.pixel_filter_type = 'GAUSSIAN'
scene.cycles.sample_clamp_indirect = 0.0
scene.view_settings.view_transform = 'Standard'
bpy.context.view_layer.update()

# ---- added for rendering (the .blend has no active camera and no usable light): camera, sun
cam_auto = bpy.data.cameras.new('AutoCamera')
cam_auto.lens = 50.0
cam_auto.sensor_width = 36.0
cam_auto.clip_end = 1000.0
ob_auto_camera = bpy.data.objects.new('AutoCamera', cam_auto)
scene.collection.objects.link(ob_auto_camera)
ob_auto_camera.location = (33.0257, -39.3575, 35.7567)
ob_auto_camera.rotation_euler = (1.09748, -7.21219e-08, 0.694738)
scene.camera = ob_auto_camera
light_auto_sun = bpy.data.lights.new('AutoSun', 'SUN')
light_auto_sun.energy = 3.0
light_auto_sun.angle = 0.0523599
ob_auto_sun = bpy.data.objects.new('AutoSun', light_auto_sun)
scene.collection.objects.link(ob_auto_sun)
ob_auto_sun.rotation_euler = (0.872665, 0.174533, 0.523599)
bpy.context.view_layer.update()
